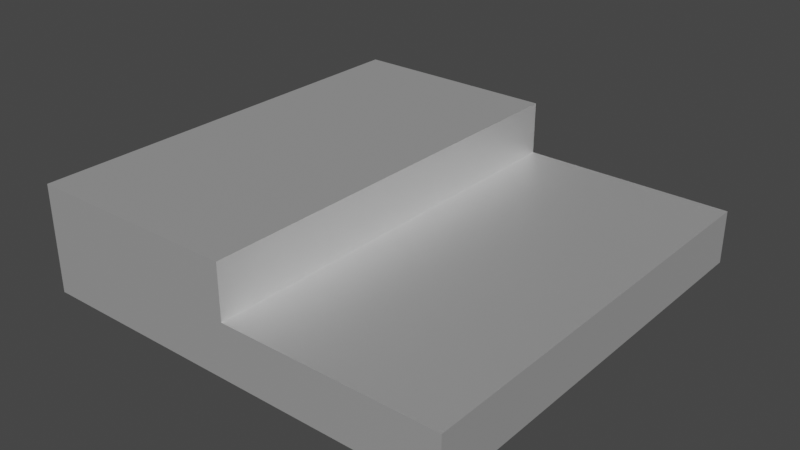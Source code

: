 # Source: Terain_8.blend  (saved by Blender 2.83.18; exported with 4.5.12 LTS)
import bpy
from mathutils import Matrix  # noqa: F401  (used for matrix-valued properties, if any)

bpy.ops.wm.read_factory_settings(use_empty=True)
scene = bpy.context.scene
scene.name = 'Scene'

# ---- collections
col_collection = bpy.data.collections.new('Collection'); scene.collection.children.link(col_collection)

# ---- materials (node trees are filled in below, after node groups)
mat_mat_riau = bpy.data.materials.new('Matériau')
mat_mat_riau.use_transparent_shadow = False

# ---- material node trees
mat_mat_riau.use_nodes = True; mat_mat_riau.node_tree.nodes.clear()
_N = mat_mat_riau.node_tree.nodes; _L = mat_mat_riau.node_tree.links
n0 = _N.new('ShaderNodeBsdfPrincipled'); n0.name = 'Principled BSDF'; n0.location = (10, 300)
n0.distribution = 'GGX'
n0.subsurface_method = 'BURLEY'
n0.inputs[0].default_value = (1.0, 1.0, 1.0, 1.0)
n0.inputs[1].default_value = 0.8
n0.inputs[3].default_value = 1.45
n0.inputs[20].default_value = 0.4
n0.inputs[27].default_value = (0.0, 0.0, 0.0, 1.0)
n0.inputs[28].default_value = 1.0
n1 = _N.new('ShaderNodeOutputMaterial'); n1.name = 'Material Output'; n1.location = (300, 300)
_L.new(n0.outputs[0], n1.inputs[0])
n1.is_active_output = True

# ---- world
world_world = bpy.data.worlds.new('World'); scene.world = world_world
world_world.use_nodes = True; world_world.node_tree.nodes.clear()
_N = world_world.node_tree.nodes; _L = world_world.node_tree.links
n0 = _N.new('ShaderNodeOutputWorld'); n0.name = 'World Output'; n0.location = (300, 300)
n1 = _N.new('ShaderNodeBackground'); n1.name = 'Background'; n1.location = (10, 300)
n1.inputs[0].default_value = (0.05088, 0.05088, 0.05088, 1.0)
_L.new(n1.outputs[0], n0.inputs[0])
n0.is_active_output = True
world_world.color = (0.05088, 0.05088, 0.05088)
world_world.use_sun_shadow = False
world_world.sun_shadow_jitter_overblur = 0.0

# ---- meshes
me_cube = bpy.data.meshes.new('Cube')
me_cube.from_pydata([(-1.0, -1.0, -1.0), (-1.0, -1.0, 1.0), (-1.0, 1.0, -1.0), (-1.0, 1.0, 1.0), (1.0, -1.0, -1.0), (1.0, 1.0, -1.0), (1.0, 1.0, 0.0), (1.0, -1.0, 0.0), (0.0, 1.0, 1.0), (0.0, 1.0, 0.0), (0.0, -1.0, 1.0), (0.0, -1.0, 0.0)], [], [(2, 3, 8, 9, 6, 5), (2, 5, 4, 0), (4, 7, 11, 10, 1, 0), (0, 1, 3, 2), (9, 11, 7, 6), (5, 6, 7, 4), (10, 8, 3, 1), (8, 10, 11, 9)])
_uv = me_cube.uv_layers.new(name='CarteUV')
_uv.uv.foreach_set('vector', [0.375, 0.25, 0.625, 0.375, 0.625, 0.4375, 0.5, 0.4062, 0.5, 0.5, 0.375, 0.5, 0.25, 0.5, 0.375, 0.5, 0.375, 0.75, 0.125, 0.75, 0.375, 0.75, 0.5, 0.75, 0.5, 0.875, 0.625, 0.875, 0.625, 1.0, 0.25, 0.75, 0.375, 0.0, 0.625, 0.0, 0.625, 0.25, 0.375, 0.25, 0.5, 0.4062, 0.5, 0.875, 0.5, 0.75, 0.5, 0.5, 0.375, 0.5, 0.5, 0.5, 0.5, 0.75, 0.375, 0.75, 0.625, 0.875, 0.625, 0.4375, 0.875, 0.5, 0.75, 0.75, 0.625, 0.4375, 0.625, 0.875, 0.5, 0.875, 0.5, 0.4062])
me_cube.materials.append(mat_mat_riau)
me_cube.use_remesh_fix_poles = True
me_cube.use_remesh_preserve_attributes = False
me_cube.use_mirror_vertex_groups = False
me_cube.update()

# ---- objects
ob_cube_001 = bpy.data.objects.new('Cube.001', me_cube)

# ---- transforms, parenting, visibility, modifiers, constraints
ob_cube_001.location = (0.0, 0.0, 0.5)
ob_cube_001.scale = (2.0, 2.0, 0.5)
ob_cube_001.lineart.crease_threshold = 0.0

# ---- collection membership
col_collection.objects.link(ob_cube_001)

# ---- scene / render settings (as saved in the file)
scene.frame_start = 1; scene.frame_end = 250; scene.frame_set(1)
scene.render.engine = 'BLENDER_EEVEE_NEXT'
scene.cycles.use_denoising = False
scene.cycles.samples = 128
scene.cycles.sampling_pattern = 'TABULATED_SOBOL'
scene.cycles.use_adaptive_sampling = False
scene.cycles.use_light_tree = False
scene.view_settings.view_transform = 'Filmic'
bpy.context.view_layer.update()

# ---- added for rendering (the .blend has no active camera and no usable light): camera, sun
cam_auto = bpy.data.cameras.new('AutoCamera')
cam_auto.lens = 50.0
cam_auto.sensor_width = 36.0
cam_auto.clip_end = 1000.0
ob_auto_camera = bpy.data.objects.new('AutoCamera', cam_auto)
scene.collection.objects.link(ob_auto_camera)
ob_auto_camera.location = (5.31501, -6.37801, 4.75201)
ob_auto_camera.rotation_euler = (1.09748, -7.21219e-08, 0.694738)
scene.camera = ob_auto_camera
light_auto_sun = bpy.data.lights.new('AutoSun', 'SUN')
light_auto_sun.energy = 3.0
light_auto_sun.angle = 0.0523599
ob_auto_sun = bpy.data.objects.new('AutoSun', light_auto_sun)
scene.collection.objects.link(ob_auto_sun)
ob_auto_sun.rotation_euler = (0.872665, 0.174533, 0.523599)
bpy.context.view_layer.update()
